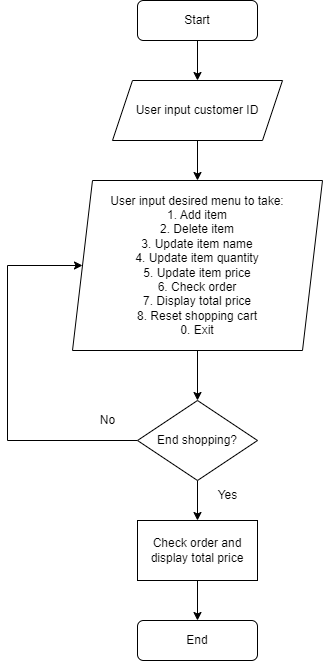

The diagram above was exported from draw.io. Its source (the exported page's mxGraphModel, read from the mxfile embedded in the PNG):
<mxGraphModel dx="1422" dy="697" grid="1" gridSize="10" guides="1" tooltips="1" connect="1" arrows="1" fold="1" page="1" pageScale="1" pageWidth="827" pageHeight="1169" math="0" shadow="0">
  <root>
    <mxCell id="WIyWlLk6GJQsqaUBKTNV-0" />
    <mxCell id="WIyWlLk6GJQsqaUBKTNV-1" parent="WIyWlLk6GJQsqaUBKTNV-0" />
    <mxCell id="DL2VbEyzjizVnI4-fkqH-2" value="" style="edgeStyle=orthogonalEdgeStyle;rounded=0;orthogonalLoop=1;jettySize=auto;html=1;" edge="1" parent="WIyWlLk6GJQsqaUBKTNV-1" source="DL2VbEyzjizVnI4-fkqH-0" target="DL2VbEyzjizVnI4-fkqH-1">
      <mxGeometry relative="1" as="geometry" />
    </mxCell>
    <mxCell id="DL2VbEyzjizVnI4-fkqH-0" value="Start" style="rounded=1;whiteSpace=wrap;html=1;" vertex="1" parent="WIyWlLk6GJQsqaUBKTNV-1">
      <mxGeometry x="320" y="90" width="120" height="40" as="geometry" />
    </mxCell>
    <mxCell id="DL2VbEyzjizVnI4-fkqH-4" value="" style="edgeStyle=orthogonalEdgeStyle;rounded=0;orthogonalLoop=1;jettySize=auto;html=1;" edge="1" parent="WIyWlLk6GJQsqaUBKTNV-1" source="DL2VbEyzjizVnI4-fkqH-1" target="DL2VbEyzjizVnI4-fkqH-3">
      <mxGeometry relative="1" as="geometry" />
    </mxCell>
    <mxCell id="DL2VbEyzjizVnI4-fkqH-1" value="User input customer ID" style="shape=parallelogram;perimeter=parallelogramPerimeter;whiteSpace=wrap;html=1;fixedSize=1;" vertex="1" parent="WIyWlLk6GJQsqaUBKTNV-1">
      <mxGeometry x="295" y="170" width="170" height="60" as="geometry" />
    </mxCell>
    <mxCell id="DL2VbEyzjizVnI4-fkqH-7" value="" style="edgeStyle=orthogonalEdgeStyle;rounded=0;orthogonalLoop=1;jettySize=auto;html=1;" edge="1" parent="WIyWlLk6GJQsqaUBKTNV-1" source="DL2VbEyzjizVnI4-fkqH-3" target="DL2VbEyzjizVnI4-fkqH-6">
      <mxGeometry relative="1" as="geometry" />
    </mxCell>
    <mxCell id="DL2VbEyzjizVnI4-fkqH-3" value="User input desired menu to take:&lt;br&gt;1. Add item&lt;br&gt;2. Delete item&lt;br&gt;3. Update item name&lt;br&gt;4. Update item quantity&lt;br&gt;5. Update item price&lt;br&gt;6. Check order&lt;br&gt;7. Display total price&lt;br&gt;8. Reset shopping cart&lt;br&gt;0. Exit" style="shape=parallelogram;perimeter=parallelogramPerimeter;whiteSpace=wrap;html=1;fixedSize=1;" vertex="1" parent="WIyWlLk6GJQsqaUBKTNV-1">
      <mxGeometry x="255" y="270" width="250" height="170" as="geometry" />
    </mxCell>
    <mxCell id="DL2VbEyzjizVnI4-fkqH-8" style="edgeStyle=orthogonalEdgeStyle;rounded=0;orthogonalLoop=1;jettySize=auto;html=1;exitX=0;exitY=0.5;exitDx=0;exitDy=0;entryX=0;entryY=0.5;entryDx=0;entryDy=0;" edge="1" parent="WIyWlLk6GJQsqaUBKTNV-1" source="DL2VbEyzjizVnI4-fkqH-6" target="DL2VbEyzjizVnI4-fkqH-3">
      <mxGeometry relative="1" as="geometry">
        <Array as="points">
          <mxPoint x="190" y="530" />
          <mxPoint x="190" y="355" />
        </Array>
      </mxGeometry>
    </mxCell>
    <mxCell id="DL2VbEyzjizVnI4-fkqH-10" value="" style="edgeStyle=orthogonalEdgeStyle;rounded=0;orthogonalLoop=1;jettySize=auto;html=1;" edge="1" parent="WIyWlLk6GJQsqaUBKTNV-1" source="DL2VbEyzjizVnI4-fkqH-6" target="DL2VbEyzjizVnI4-fkqH-9">
      <mxGeometry relative="1" as="geometry" />
    </mxCell>
    <mxCell id="DL2VbEyzjizVnI4-fkqH-6" value="End shopping?" style="rhombus;whiteSpace=wrap;html=1;" vertex="1" parent="WIyWlLk6GJQsqaUBKTNV-1">
      <mxGeometry x="320" y="490" width="120" height="80" as="geometry" />
    </mxCell>
    <mxCell id="DL2VbEyzjizVnI4-fkqH-12" value="" style="edgeStyle=orthogonalEdgeStyle;rounded=0;orthogonalLoop=1;jettySize=auto;html=1;" edge="1" parent="WIyWlLk6GJQsqaUBKTNV-1" source="DL2VbEyzjizVnI4-fkqH-9" target="DL2VbEyzjizVnI4-fkqH-11">
      <mxGeometry relative="1" as="geometry" />
    </mxCell>
    <mxCell id="DL2VbEyzjizVnI4-fkqH-9" value="Check order and display total price" style="whiteSpace=wrap;html=1;" vertex="1" parent="WIyWlLk6GJQsqaUBKTNV-1">
      <mxGeometry x="320" y="610" width="120" height="60" as="geometry" />
    </mxCell>
    <mxCell id="DL2VbEyzjizVnI4-fkqH-11" value="End" style="rounded=1;whiteSpace=wrap;html=1;" vertex="1" parent="WIyWlLk6GJQsqaUBKTNV-1">
      <mxGeometry x="320" y="710" width="120" height="40" as="geometry" />
    </mxCell>
    <mxCell id="DL2VbEyzjizVnI4-fkqH-13" value="Yes" style="text;html=1;align=center;verticalAlign=middle;resizable=0;points=[];autosize=1;strokeColor=none;fillColor=none;" vertex="1" parent="WIyWlLk6GJQsqaUBKTNV-1">
      <mxGeometry x="390" y="575" width="40" height="20" as="geometry" />
    </mxCell>
    <mxCell id="DL2VbEyzjizVnI4-fkqH-15" value="No" style="text;html=1;align=center;verticalAlign=middle;resizable=0;points=[];autosize=1;strokeColor=none;fillColor=none;" vertex="1" parent="WIyWlLk6GJQsqaUBKTNV-1">
      <mxGeometry x="275" y="500" width="30" height="20" as="geometry" />
    </mxCell>
  </root>
</mxGraphModel>